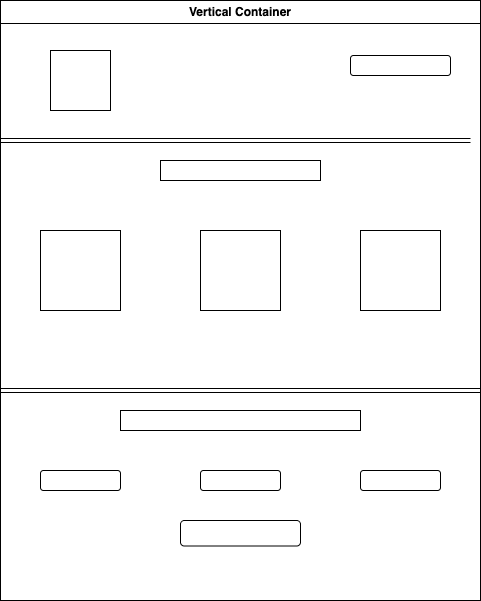

The diagram above was exported from draw.io. Its source (the exported page's mxGraphModel, read from the mxfile embedded in the PNG):
<mxGraphModel dx="946" dy="586" grid="1" gridSize="10" guides="1" tooltips="1" connect="1" arrows="1" fold="1" page="1" pageScale="1" pageWidth="827" pageHeight="1169" math="0" shadow="0">
  <root>
    <mxCell id="0" />
    <mxCell id="1" parent="0" />
    <mxCell id="861oSLXom6tBN043kpSZ-9" value="Vertical Container" style="swimlane;whiteSpace=wrap;html=1;" vertex="1" parent="1">
      <mxGeometry x="200" y="50" width="480" height="600" as="geometry" />
    </mxCell>
    <mxCell id="861oSLXom6tBN043kpSZ-10" value="" style="rounded=0;whiteSpace=wrap;html=1;" vertex="1" parent="861oSLXom6tBN043kpSZ-9">
      <mxGeometry x="50" y="50" width="60" height="60" as="geometry" />
    </mxCell>
    <mxCell id="861oSLXom6tBN043kpSZ-11" value="" style="rounded=1;whiteSpace=wrap;html=1;" vertex="1" parent="861oSLXom6tBN043kpSZ-9">
      <mxGeometry x="350" y="55" width="100" height="20" as="geometry" />
    </mxCell>
    <mxCell id="861oSLXom6tBN043kpSZ-13" value="" style="shape=link;html=1;rounded=0;exitX=0;exitY=0.25;exitDx=0;exitDy=0;entryX=1;entryY=0.25;entryDx=0;entryDy=0;" edge="1" parent="861oSLXom6tBN043kpSZ-9">
      <mxGeometry width="100" relative="1" as="geometry">
        <mxPoint y="140" as="sourcePoint" />
        <mxPoint x="470" y="140" as="targetPoint" />
        <Array as="points">
          <mxPoint x="210" y="140" />
        </Array>
      </mxGeometry>
    </mxCell>
    <mxCell id="861oSLXom6tBN043kpSZ-15" value="" style="rounded=0;whiteSpace=wrap;html=1;" vertex="1" parent="861oSLXom6tBN043kpSZ-9">
      <mxGeometry x="160" y="160" width="160" height="20" as="geometry" />
    </mxCell>
    <mxCell id="861oSLXom6tBN043kpSZ-16" value="" style="whiteSpace=wrap;html=1;aspect=fixed;" vertex="1" parent="861oSLXom6tBN043kpSZ-9">
      <mxGeometry x="40" y="230" width="80" height="80" as="geometry" />
    </mxCell>
    <mxCell id="861oSLXom6tBN043kpSZ-17" value="" style="whiteSpace=wrap;html=1;aspect=fixed;" vertex="1" parent="861oSLXom6tBN043kpSZ-9">
      <mxGeometry x="200" y="230" width="80" height="80" as="geometry" />
    </mxCell>
    <mxCell id="861oSLXom6tBN043kpSZ-18" value="" style="whiteSpace=wrap;html=1;aspect=fixed;" vertex="1" parent="861oSLXom6tBN043kpSZ-9">
      <mxGeometry x="360" y="230" width="80" height="80" as="geometry" />
    </mxCell>
    <mxCell id="861oSLXom6tBN043kpSZ-19" value="" style="shape=link;html=1;rounded=0;" edge="1" parent="861oSLXom6tBN043kpSZ-9">
      <mxGeometry width="100" relative="1" as="geometry">
        <mxPoint y="390" as="sourcePoint" />
        <mxPoint x="480" y="390" as="targetPoint" />
      </mxGeometry>
    </mxCell>
    <mxCell id="861oSLXom6tBN043kpSZ-21" value="" style="rounded=0;whiteSpace=wrap;html=1;" vertex="1" parent="861oSLXom6tBN043kpSZ-9">
      <mxGeometry x="120" y="410" width="240" height="20" as="geometry" />
    </mxCell>
    <mxCell id="861oSLXom6tBN043kpSZ-22" value="" style="rounded=1;whiteSpace=wrap;html=1;" vertex="1" parent="861oSLXom6tBN043kpSZ-9">
      <mxGeometry x="40" y="470" width="80" height="20" as="geometry" />
    </mxCell>
    <mxCell id="861oSLXom6tBN043kpSZ-23" value="" style="rounded=1;whiteSpace=wrap;html=1;" vertex="1" parent="861oSLXom6tBN043kpSZ-9">
      <mxGeometry x="200" y="470" width="80" height="20" as="geometry" />
    </mxCell>
    <mxCell id="861oSLXom6tBN043kpSZ-24" value="" style="rounded=1;whiteSpace=wrap;html=1;" vertex="1" parent="861oSLXom6tBN043kpSZ-9">
      <mxGeometry x="360" y="470" width="80" height="20" as="geometry" />
    </mxCell>
    <mxCell id="861oSLXom6tBN043kpSZ-28" value="" style="rounded=1;whiteSpace=wrap;html=1;" vertex="1" parent="861oSLXom6tBN043kpSZ-9">
      <mxGeometry x="180" y="520" width="120" height="25.5" as="geometry" />
    </mxCell>
  </root>
</mxGraphModel>